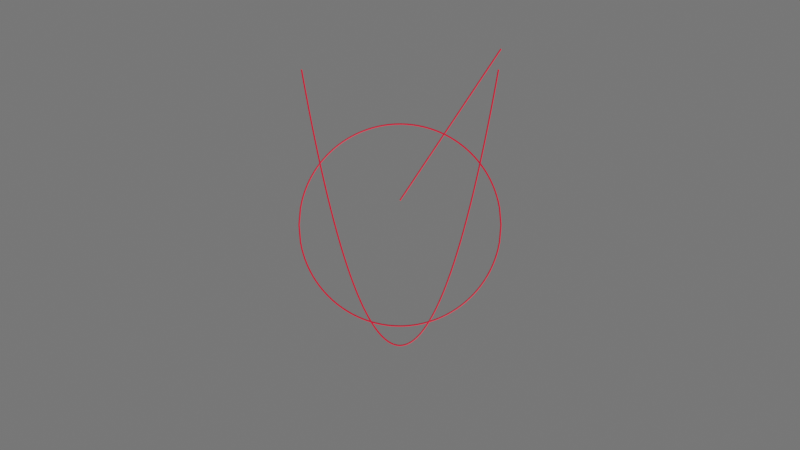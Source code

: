 # Source: cartesian.blend  (saved by Blender 3.4.6; exported with 4.5.12 LTS)
import bpy
from mathutils import Matrix  # noqa: F401  (used for matrix-valued properties, if any)

bpy.ops.wm.read_factory_settings(use_empty=True)
scene = bpy.context.scene
scene.name = 'Scene'

# ---- collections
col_collection = bpy.data.collections.new('Collection'); scene.collection.children.link(col_collection)

# ---- materials (node trees are filled in below, after node groups)
mat_material = bpy.data.materials.new('Material')
mat_material.alpha_threshold = 0.0
mat_material.use_transparent_shadow = False
mat_material.roughness = 0.5
mat_material.line_color = (0.0, 0.0, 0.0, 1.0)

# ---- node groups
ng_nodegroup_001 = bpy.data.node_groups.new('NodeGroup.001', 'GeometryNodeTree')
_s = ng_nodegroup_001.interface.new_socket(name='Curve', in_out='OUTPUT', socket_type='NodeSocketGeometry')
_s = ng_nodegroup_001.interface.new_socket(name='Vector', in_out='OUTPUT', socket_type='NodeSocketVector')
_s = ng_nodegroup_001.interface.new_socket(name='Count', in_out='INPUT', socket_type='NodeSocketInt')
_s.default_value = 10
_s.min_value = 1
_s.max_value = 100000
_s = ng_nodegroup_001.interface.new_socket(name='Start', in_out='INPUT', socket_type='NodeSocketVector')
_s.subtype = 'TRANSLATION'
_s = ng_nodegroup_001.interface.new_socket(name='End', in_out='INPUT', socket_type='NodeSocketVector')
_s.subtype = 'TRANSLATION'
_s.default_value = (0.0, 0.0, 1.0)
_s = ng_nodegroup_001.interface.new_socket(name='r', in_out='INPUT', socket_type='NodeSocketFloat')
_s.default_value = 0.5
_s.min_value = -1e+04
_s.max_value = 1e+04
_s = ng_nodegroup_001.interface.new_socket(name='Value', in_out='INPUT', socket_type='NodeSocketFloat')
_s.default_value = 1.0
_s.min_value = -1e+04
_s.max_value = 1e+04
_s.description = 'coefficient'
ng_nodegroup_001.is_modifier = True
_N = ng_nodegroup_001.nodes; _L = ng_nodegroup_001.links
n0 = _N.new('NodeGroupInput'); n0.name = 'Group Input'; n0.location = (-1160, 60)
n1 = _N.new('GeometryNodeInputPosition'); n1.name = 'Position'; n1.location = (-880, -120)
n2 = _N.new('GeometryNodeCurvePrimitiveLine'); n2.name = 'Curve Line'; n2.location = (-860, 80)
n3 = _N.new('ShaderNodeSeparateXYZ'); n3.name = 'Separate XYZ'; n3.location = (-680, 80)
n4 = _N.new('NodeReroute'); n4.name = 'Reroute'; n4.location = (-920, 120)
n4.width = 16
n4.socket_idname = 'NodeSocketInt'
n5 = _N.new('GeometryNodeResampleCurve'); n5.name = 'Resample Curve'; n5.location = (-680, 260)
n5.keep_last_segment = False
n6 = _N.new('NodeReroute'); n6.name = 'Reroute.001'; n6.location = (140, -380)
n6.width = 16
n6.socket_idname = 'NodeSocketFloat'
n7 = _N.new('NodeReroute'); n7.name = 'Reroute.002'; n7.location = (-800, -380)
n7.width = 16
n7.socket_idname = 'NodeSocketFloat'
n8 = _N.new('ShaderNodeMath'); n8.name = 'Math'; n8.location = (-420, -20)
n8.operation = 'POWER'
n8.inputs[1].default_value = 2.0
n9 = _N.new('ShaderNodeMath'); n9.name = 'Math.001'; n9.location = (-420, -200)
n9.operation = 'POWER'
n9.inputs[1].default_value = 2.0
n10 = _N.new('ShaderNodeMath'); n10.name = 'Math.003'; n10.location = (0, -100)
n10.operation = 'SQRT'
n10.inputs[1].default_value = 2.0
n11 = _N.new('ShaderNodeMath'); n11.name = 'Math.004'; n11.location = (180, -80)
n11.operation = 'MULTIPLY'
n12 = _N.new('ShaderNodeMath'); n12.name = 'Math.002'; n12.location = (-200, -80)
n12.operation = 'SUBTRACT'
n13 = _N.new('ShaderNodeCombineXYZ'); n13.name = 'Combine XYZ.001'; n13.location = (400, 100)
n14 = _N.new('NodeGroupOutput'); n14.name = 'Group Output'; n14.location = (600, 260)
_L.new(n5.outputs[0], n14.inputs[0])
_L.new(n13.outputs[0], n14.inputs[1])
_L.new(n4.outputs[0], n5.inputs[2])
_L.new(n0.outputs[1], n2.inputs[0])
_L.new(n0.outputs[2], n2.inputs[1])
_L.new(n0.outputs[3], n8.inputs[0])
_L.new(n1.outputs[0], n3.inputs[0])
_L.new(n3.outputs[0], n13.inputs[0])
_L.new(n3.outputs[2], n13.inputs[2])
_L.new(n2.outputs[0], n5.inputs[0])
_L.new(n3.outputs[0], n9.inputs[0])
_L.new(n8.outputs[0], n12.inputs[0])
_L.new(n9.outputs[0], n12.inputs[1])
_L.new(n12.outputs[0], n10.inputs[0])
_L.new(n11.outputs[0], n13.inputs[1])
_L.new(n10.outputs[0], n11.inputs[0])
_L.new(n6.outputs[0], n11.inputs[1])
_L.new(n0.outputs[0], n4.inputs[0])
_L.new(n7.outputs[0], n6.inputs[0])
_L.new(n0.outputs[4], n7.inputs[0])
n14.is_active_output = True
ng_geometry_nodes_circle = bpy.data.node_groups.new('Geometry Nodes Circle', 'GeometryNodeTree')
_s = ng_geometry_nodes_circle.interface.new_socket(name='Geometry', in_out='OUTPUT', socket_type='NodeSocketGeometry')
_s = ng_geometry_nodes_circle.interface.new_socket(name='Geometry', in_out='INPUT', socket_type='NodeSocketGeometry')
_s = ng_geometry_nodes_circle.interface.new_socket(name='Resolution', in_out='INPUT', socket_type='NodeSocketInt')
_s.default_value = 10
_s.min_value = 1
_s.max_value = 100000
_s = ng_geometry_nodes_circle.interface.new_socket(name='r', in_out='INPUT', socket_type='NodeSocketFloat')
_s.default_value = 0.5
_s.min_value = -1e+04
_s.max_value = 1e+04
_s = ng_geometry_nodes_circle.interface.new_socket(name='Thickness', in_out='INPUT', socket_type='NodeSocketFloat')
_s.subtype = 'DISTANCE'
_s.default_value = 1.0
_s.min_value = 0.0
ng_geometry_nodes_circle.is_modifier = True
_N = ng_geometry_nodes_circle.nodes; _L = ng_geometry_nodes_circle.links
n0 = _N.new('NodeGroupInput'); n0.name = 'Group Input'; n0.location = (-840, -120)
n1 = _N.new('ShaderNodeMath'); n1.name = 'Math'; n1.location = (-580, 0)
n1.operation = 'MULTIPLY'
n1.inputs[1].default_value = -1.0
n2 = _N.new('NodeReroute'); n2.name = 'Reroute'; n2.location = (-580, 60)
n2.width = 16
n2.socket_idname = 'NodeSocketInt'
n3 = _N.new('ShaderNodeCombineXYZ'); n3.name = 'Combine XYZ'; n3.location = (-380, 0)
n4 = _N.new('ShaderNodeCombineXYZ'); n4.name = 'Combine XYZ.002'; n4.location = (-380, -260)
n5 = _N.new('GeometryNodeGroup'); n5.name = 'Group.001'; n5.location = (40, -180)
n5.label = 'semicircle'
n5.node_tree = ng_nodegroup_001
n5.inputs[4].default_value = -1.0
n6 = _N.new('NodeReroute'); n6.name = 'Reroute.001'; n6.location = (-100, 60)
n6.width = 16
n6.socket_idname = 'NodeSocketInt'
n7 = _N.new('GeometryNodeGroup'); n7.name = 'Group'; n7.location = (40, 60)
n7.label = 'semicircle'
n7.node_tree = ng_nodegroup_001
n7.inputs[4].default_value = 1.0
n8 = _N.new('GeometryNodeSetPosition'); n8.name = 'Set Position.001'; n8.location = (260, -180)
n9 = _N.new('GeometryNodeSetPosition'); n9.name = 'Set Position'; n9.location = (260, 60)
n10 = _N.new('GeometryNodeJoinGeometry'); n10.name = 'Join Geometry'; n10.location = (540, -100)
n11 = _N.new('NodeReroute'); n11.name = 'Reroute.002'; n11.location = (-460, -440)
n11.width = 16
n11.socket_idname = 'NodeSocketFloat'
n12 = _N.new('NodeReroute'); n12.name = 'Reroute.003'; n12.location = (-100, -440)
n12.width = 16
n12.socket_idname = 'NodeSocketFloat'
n13 = _N.new('NodeGroupOutput'); n13.name = 'Group Output'; n13.location = (1200, -100)
n14 = _N.new('GeometryNodeCurveToMesh'); n14.name = 'Curve to Mesh'; n14.location = (760, -60)
n15 = _N.new('GeometryNodeSetMaterial'); n15.name = 'Set Material'; n15.location = (980, -40)
n15.inputs[2].default_value = mat_material
n16 = _N.new('GeometryNodeCurvePrimitiveCircle'); n16.name = 'Curve Circle'; n16.location = (540, -220)
n17 = _N.new('NodeReroute'); n17.name = 'Reroute.004'; n17.location = (380, -480)
n17.width = 16
n17.socket_idname = 'NodeSocketFloatDistance'
n18 = _N.new('NodeReroute'); n18.name = 'Reroute.005'; n18.location = (-480, -480)
n18.width = 16
n18.socket_idname = 'NodeSocketFloatDistance'
n19 = _N.new('GeometryNodeInputNamedAttribute'); n19.name = 'Named Attribute'; n19.location = (735, -60)
n19.inputs[0].default_value = 'radius'
n20 = _N.new('GeometryNodeSwitch'); n20.name = 'Switch'; n20.location = (735, -60)
n20.input_type = 'FLOAT'
n20.inputs[1].default_value = 1.0
_L.new(n7.outputs[0], n9.inputs[0])
_L.new(n7.outputs[1], n9.inputs[2])
_L.new(n6.outputs[0], n7.inputs[0])
_L.new(n3.outputs[0], n7.inputs[1])
_L.new(n4.outputs[0], n7.inputs[2])
_L.new(n0.outputs[2], n7.inputs[3])
_L.new(n0.outputs[1], n5.inputs[0])
_L.new(n12.outputs[0], n5.inputs[3])
_L.new(n5.outputs[0], n8.inputs[0])
_L.new(n5.outputs[1], n8.inputs[2])
_L.new(n9.outputs[0], n10.inputs[0])
_L.new(n8.outputs[0], n10.inputs[0])
_L.new(n15.outputs[0], n13.inputs[0])
_L.new(n0.outputs[2], n4.inputs[0])
_L.new(n0.outputs[2], n1.inputs[0])
_L.new(n1.outputs[0], n3.inputs[0])
_L.new(n3.outputs[0], n5.inputs[1])
_L.new(n4.outputs[0], n5.inputs[2])
_L.new(n0.outputs[1], n2.inputs[0])
_L.new(n2.outputs[0], n6.inputs[0])
_L.new(n0.outputs[2], n11.inputs[0])
_L.new(n11.outputs[0], n12.inputs[0])
_L.new(n10.outputs[0], n14.inputs[0])
_L.new(n14.outputs[0], n15.inputs[0])
_L.new(n16.outputs[0], n14.inputs[1])
_L.new(n17.outputs[0], n16.inputs[4])
_L.new(n18.outputs[0], n17.inputs[0])
_L.new(n0.outputs[3], n18.inputs[0])
_L.new(n19.outputs[1], n20.inputs[0])
_L.new(n19.outputs[0], n20.inputs[2])
_L.new(n20.outputs[0], n14.inputs[2])
n13.is_active_output = True
ng_geometry_nodes_line = bpy.data.node_groups.new('Geometry Nodes Line', 'GeometryNodeTree')
_s = ng_geometry_nodes_line.interface.new_socket(name='Geometry', in_out='OUTPUT', socket_type='NodeSocketGeometry')
_s = ng_geometry_nodes_line.interface.new_socket(name='Geometry', in_out='INPUT', socket_type='NodeSocketGeometry')
_s = ng_geometry_nodes_line.interface.new_socket(name='Resolution', in_out='INPUT', socket_type='NodeSocketInt')
_s.default_value = 10
_s.min_value = 1
_s.max_value = 100000
_s = ng_geometry_nodes_line.interface.new_socket(name='Length', in_out='INPUT', socket_type='NodeSocketFloat')
_s.default_value = 0.5
_s.min_value = -1e+04
_s.max_value = 1e+04
_s = ng_geometry_nodes_line.interface.new_socket(name='m', in_out='INPUT', socket_type='NodeSocketFloat')
_s.default_value = 0.5
_s.min_value = -1e+04
_s.max_value = 1e+04
_s = ng_geometry_nodes_line.interface.new_socket(name='Value', in_out='INPUT', socket_type='NodeSocketFloat')
_s.default_value = 0.5
_s.min_value = -1e+04
_s.max_value = 1e+04
_s = ng_geometry_nodes_line.interface.new_socket(name='Thickness', in_out='INPUT', socket_type='NodeSocketFloat')
_s.subtype = 'DISTANCE'
_s.default_value = 1.0
_s.min_value = 0.0
ng_geometry_nodes_line.is_modifier = True
_N = ng_geometry_nodes_line.nodes; _L = ng_geometry_nodes_line.links
n0 = _N.new('ShaderNodeCombineXYZ'); n0.name = 'Combine XYZ'; n0.location = (-480, -40)
n1 = _N.new('ShaderNodeSeparateXYZ'); n1.name = 'Separate XYZ'; n1.location = (-280, -200)
n2 = _N.new('GeometryNodeInputPosition'); n2.name = 'Position'; n2.location = (-480, -260)
n3 = _N.new('ShaderNodeCombineXYZ'); n3.name = 'Combine XYZ.001'; n3.location = (340, -180)
n4 = _N.new('GeometryNodeSetPosition'); n4.name = 'Set Position'; n4.location = (560, 80)
n5 = _N.new('NodeGroupOutput'); n5.name = 'Group Output'; n5.location = (1220, 20)
n6 = _N.new('GeometryNodeCurvePrimitiveLine'); n6.name = 'Curve Line'; n6.location = (-120, 60)
n7 = _N.new('NodeGroupInput'); n7.name = 'Group Input'; n7.location = (-780, -100)
n8 = _N.new('ShaderNodeMath'); n8.name = 'Math'; n8.location = (-80, -300)
n8.operation = 'MULTIPLY'
n9 = _N.new('NodeReroute'); n9.name = 'Reroute.001'; n9.location = (-540, -480)
n9.width = 16
n9.socket_idname = 'NodeSocketFloat'
n10 = _N.new('NodeReroute'); n10.name = 'Reroute'; n10.location = (-520, -440)
n10.width = 16
n10.socket_idname = 'NodeSocketFloat'
n11 = _N.new('ShaderNodeMath'); n11.name = 'Math.001'; n11.location = (140, -340)
n12 = _N.new('GeometryNodeCurveToMesh'); n12.name = 'Curve to Mesh'; n12.location = (780, 80)
n13 = _N.new('GeometryNodeCurvePrimitiveCircle'); n13.name = 'Curve Circle'; n13.location = (560, -160)
n14 = _N.new('NodeReroute'); n14.name = 'Reroute.003'; n14.location = (-560, -520)
n14.width = 16
n14.socket_idname = 'NodeSocketFloatDistance'
n15 = _N.new('NodeReroute'); n15.name = 'Reroute.002'; n15.location = (480, -520)
n15.width = 16
n15.socket_idname = 'NodeSocketFloatDistance'
n16 = _N.new('GeometryNodeSetMaterial'); n16.name = 'Set Material'; n16.location = (1000, 60)
n16.inputs[2].default_value = mat_material
n17 = _N.new('GeometryNodeInputNamedAttribute'); n17.name = 'Named Attribute'; n17.location = (755, 80)
n17.inputs[0].default_value = 'radius'
n18 = _N.new('GeometryNodeSwitch'); n18.name = 'Switch'; n18.location = (755, 80)
n18.input_type = 'FLOAT'
n18.inputs[1].default_value = 1.0
_L.new(n16.outputs[0], n5.inputs[0])
_L.new(n7.outputs[2], n0.inputs[0])
_L.new(n0.outputs[0], n6.inputs[1])
_L.new(n6.outputs[0], n4.inputs[0])
_L.new(n2.outputs[0], n1.inputs[0])
_L.new(n1.outputs[0], n3.inputs[0])
_L.new(n1.outputs[2], n3.inputs[2])
_L.new(n1.outputs[0], n8.inputs[0])
_L.new(n10.outputs[0], n8.inputs[1])
_L.new(n7.outputs[3], n10.inputs[0])
_L.new(n8.outputs[0], n11.inputs[0])
_L.new(n9.outputs[0], n11.inputs[1])
_L.new(n7.outputs[4], n9.inputs[0])
_L.new(n11.outputs[0], n3.inputs[1])
_L.new(n3.outputs[0], n4.inputs[2])
_L.new(n4.outputs[0], n12.inputs[0])
_L.new(n13.outputs[0], n12.inputs[1])
_L.new(n15.outputs[0], n13.inputs[4])
_L.new(n14.outputs[0], n15.inputs[0])
_L.new(n7.outputs[5], n14.inputs[0])
_L.new(n12.outputs[0], n16.inputs[0])
_L.new(n17.outputs[1], n18.inputs[0])
_L.new(n17.outputs[0], n18.inputs[2])
_L.new(n18.outputs[0], n12.inputs[2])
n5.is_active_output = True
ng_geometry_nodes_parabola = bpy.data.node_groups.new('Geometry Nodes Parabola', 'GeometryNodeTree')
_s = ng_geometry_nodes_parabola.interface.new_socket(name='Geometry', in_out='OUTPUT', socket_type='NodeSocketGeometry')
_s = ng_geometry_nodes_parabola.interface.new_socket(name='Geometry', in_out='INPUT', socket_type='NodeSocketGeometry')
_s = ng_geometry_nodes_parabola.interface.new_socket(name='Resolution', in_out='INPUT', socket_type='NodeSocketInt')
_s.default_value = 10
_s.min_value = 1
_s.max_value = 100000
_s = ng_geometry_nodes_parabola.interface.new_socket(name='Resolution', in_out='INPUT', socket_type='NodeSocketInt')
_s.default_value = 100
_s.min_value = 1
_s.max_value = 100000
_s = ng_geometry_nodes_parabola.interface.new_socket(name='Start', in_out='INPUT', socket_type='NodeSocketFloat')
_s.min_value = -1e+04
_s.max_value = 1e+04
_s = ng_geometry_nodes_parabola.interface.new_socket(name='End', in_out='INPUT', socket_type='NodeSocketFloat')
_s.min_value = -1e+04
_s.max_value = 1e+04
_s = ng_geometry_nodes_parabola.interface.new_socket(name='a', in_out='INPUT', socket_type='NodeSocketFloat')
_s.default_value = 2.0
_s.min_value = -1e+04
_s.max_value = 1e+04
_s = ng_geometry_nodes_parabola.interface.new_socket(name='b', in_out='INPUT', socket_type='NodeSocketFloat')
_s.default_value = 2.0
_s.min_value = -1e+04
_s.max_value = 1e+04
_s = ng_geometry_nodes_parabola.interface.new_socket(name='c', in_out='INPUT', socket_type='NodeSocketFloat')
_s.default_value = 0.5
_s.min_value = -1e+04
_s.max_value = 1e+04
_s = ng_geometry_nodes_parabola.interface.new_socket(name='Thickness', in_out='INPUT', socket_type='NodeSocketFloat')
_s.subtype = 'DISTANCE'
_s.default_value = 1.0
_s.min_value = 0.0
ng_geometry_nodes_parabola.is_modifier = True
_N = ng_geometry_nodes_parabola.nodes; _L = ng_geometry_nodes_parabola.links
n0 = _N.new('ShaderNodeCombineXYZ'); n0.name = 'Combine XYZ'; n0.location = (-540, 40)
n1 = _N.new('ShaderNodeCombineXYZ'); n1.name = 'Combine XYZ.002'; n1.location = (-540, -100)
n2 = _N.new('GeometryNodeInputPosition'); n2.name = 'Position'; n2.location = (-540, -240)
n3 = _N.new('NodeReroute'); n3.name = 'Reroute'; n3.location = (-520, -400)
n3.width = 16
n3.socket_idname = 'NodeSocketFloat'
n4 = _N.new('GeometryNodeSetPosition'); n4.name = 'Set Position'; n4.location = (900, 40)
n5 = _N.new('NodeReroute'); n5.name = 'Reroute.005'; n5.location = (-540, 80)
n5.width = 16
n5.socket_idname = 'NodeSocketInt'
n6 = _N.new('NodeReroute'); n6.name = 'Reroute.006'; n6.location = (-180, 80)
n6.width = 16
n6.socket_idname = 'NodeSocketInt'
n7 = _N.new('GeometryNodeResampleCurve'); n7.name = 'Resample Curve'; n7.location = (-60, 20)
n7.keep_last_segment = False
n8 = _N.new('NodeGroupOutput'); n8.name = 'Group Output'; n8.location = (1560, -20)
n9 = _N.new('GeometryNodeSetMaterial'); n9.name = 'Set Material'; n9.location = (1340, 20)
n9.inputs[2].default_value = mat_material
n10 = _N.new('GeometryNodeCurvePrimitiveLine'); n10.name = 'Curve Line'; n10.location = (-320, 60)
n11 = _N.new('ShaderNodeSeparateXYZ'); n11.name = 'Separate XYZ'; n11.location = (-320, -100)
n12 = _N.new('ShaderNodeMath'); n12.name = 'Math'; n12.location = (-100, -200)
n12.operation = 'POWER'
n12.inputs[1].default_value = 2.0
n13 = _N.new('ShaderNodeMath'); n13.name = 'Math.001'; n13.location = (-100, -400)
n13.operation = 'MULTIPLY'
n14 = _N.new('NodeReroute'); n14.name = 'Reroute.004'; n14.location = (260, -440)
n14.width = 16
n14.socket_idname = 'NodeSocketFloat'
n15 = _N.new('ShaderNodeMath'); n15.name = 'Math.004'; n15.location = (100, -240)
n15.operation = 'MULTIPLY'
n16 = _N.new('ShaderNodeMath'); n16.name = 'Math.002'; n16.location = (300, -220)
n17 = _N.new('ShaderNodeMath'); n17.name = 'Math.003'; n17.location = (480, -260)
n18 = _N.new('ShaderNodeCombineXYZ'); n18.name = 'Combine XYZ.001'; n18.location = (700, -80)
n19 = _N.new('NodeReroute'); n19.name = 'Reroute.001'; n19.location = (-520, -540)
n19.width = 16
n19.socket_idname = 'NodeSocketFloat'
n20 = _N.new('NodeReroute'); n20.name = 'Reroute.002'; n20.location = (-540, -560)
n20.width = 16
n20.socket_idname = 'NodeSocketFloat'
n21 = _N.new('NodeReroute'); n21.name = 'Reroute.003'; n21.location = (160, -560)
n21.width = 16
n21.socket_idname = 'NodeSocketFloat'
n22 = _N.new('GeometryNodeCurveToMesh'); n22.name = 'Curve to Mesh'; n22.location = (1120, 40)
n23 = _N.new('GeometryNodeCurvePrimitiveCircle'); n23.name = 'Curve Circle'; n23.location = (920, -220)
n24 = _N.new('NodeGroupInput'); n24.name = 'Group Input'; n24.location = (-820, 0)
n25 = _N.new('NodeReroute'); n25.name = 'Reroute.007'; n25.location = (200, -580)
n25.width = 16
n25.socket_idname = 'NodeSocketFloatDistance'
n26 = _N.new('NodeReroute'); n26.name = 'Reroute.008'; n26.location = (-560, -580)
n26.width = 16
n26.socket_idname = 'NodeSocketFloatDistance'
n27 = _N.new('GeometryNodeInputNamedAttribute'); n27.name = 'Named Attribute'; n27.location = (1095, 40)
n27.inputs[0].default_value = 'radius'
n28 = _N.new('GeometryNodeSwitch'); n28.name = 'Switch'; n28.location = (1095, 40)
n28.input_type = 'FLOAT'
n28.inputs[1].default_value = 1.0
_L.new(n9.outputs[0], n8.inputs[0])
_L.new(n7.outputs[0], n4.inputs[0])
_L.new(n2.outputs[0], n11.inputs[0])
_L.new(n11.outputs[0], n18.inputs[0])
_L.new(n11.outputs[2], n18.inputs[2])
_L.new(n18.outputs[0], n4.inputs[2])
_L.new(n24.outputs[3], n0.inputs[0])
_L.new(n24.outputs[4], n1.inputs[0])
_L.new(n0.outputs[0], n10.inputs[0])
_L.new(n1.outputs[0], n10.inputs[1])
_L.new(n11.outputs[0], n12.inputs[0])
_L.new(n24.outputs[5], n3.inputs[0])
_L.new(n19.outputs[0], n13.inputs[1])
_L.new(n11.outputs[0], n13.inputs[0])
_L.new(n24.outputs[6], n19.inputs[0])
_L.new(n15.outputs[0], n16.inputs[0])
_L.new(n21.outputs[0], n17.inputs[1])
_L.new(n24.outputs[7], n20.inputs[0])
_L.new(n20.outputs[0], n21.inputs[0])
_L.new(n16.outputs[0], n17.inputs[0])
_L.new(n17.outputs[0], n18.inputs[1])
_L.new(n12.outputs[0], n15.inputs[0])
_L.new(n3.outputs[0], n15.inputs[1])
_L.new(n13.outputs[0], n14.inputs[0])
_L.new(n14.outputs[0], n16.inputs[1])
_L.new(n10.outputs[0], n7.inputs[0])
_L.new(n6.outputs[0], n7.inputs[2])
_L.new(n24.outputs[2], n5.inputs[0])
_L.new(n5.outputs[0], n6.inputs[0])
_L.new(n4.outputs[0], n22.inputs[0])
_L.new(n22.outputs[0], n9.inputs[0])
_L.new(n23.outputs[0], n22.inputs[1])
_L.new(n25.outputs[0], n23.inputs[4])
_L.new(n26.outputs[0], n25.inputs[0])
_L.new(n24.outputs[8], n26.inputs[0])
_L.new(n27.outputs[1], n28.inputs[0])
_L.new(n27.outputs[0], n28.inputs[2])
_L.new(n28.outputs[0], n22.inputs[2])
n8.is_active_output = True

# ---- material node trees
mat_material.use_nodes = True; mat_material.node_tree.nodes.clear()
_N = mat_material.node_tree.nodes; _L = mat_material.node_tree.links
n0 = _N.new('ShaderNodeOutputMaterial'); n0.name = 'Material Output'; n0.location = (300, 300)
n1 = _N.new('ShaderNodeBsdfPrincipled'); n1.name = 'Principled BSDF'; n1.location = (10, 300)
n1.distribution = 'GGX'
n1.subsurface_method = 'RANDOM_WALK_SKIN'
n1.inputs[0].default_value = (1.0, 0.0, 0.03511, 1.0)
n1.inputs[3].default_value = 1.45
n1.inputs[27].default_value = (0.0, 0.0, 0.0, 1.0)
n1.inputs[28].default_value = 1.0
_L.new(n1.outputs[0], n0.inputs[0])
n0.is_active_output = True

# ---- world
world_world = bpy.data.worlds.new('World'); scene.world = world_world
world_world.use_nodes = True; world_world.node_tree.nodes.clear()
_N = world_world.node_tree.nodes; _L = world_world.node_tree.links
n0 = _N.new('ShaderNodeOutputWorld'); n0.name = 'World Output'; n0.location = (300, 300)
n1 = _N.new('ShaderNodeBackground'); n1.name = 'Background'; n1.location = (10, 300)
n1.inputs[0].default_value = (0.05088, 0.05088, 0.05088, 1.0)
n1.inputs[1].default_value = 3.0
_L.new(n1.outputs[0], n0.inputs[0])
n0.is_active_output = True
world_world.color = (0.05088, 0.05088, 0.05088)
world_world.use_sun_shadow = False
world_world.sun_shadow_jitter_overblur = 0.0

# ---- cameras
cam_camera = bpy.data.cameras.new('Camera')

# ---- meshes
me_cube = bpy.data.meshes.new('Cube')
me_cube.from_pydata([(1.0, 1.0, 1.0), (1.0, 1.0, -1.0), (1.0, -1.0, 1.0), (1.0, -1.0, -1.0), (-1.0, 1.0, 1.0), (-1.0, 1.0, -1.0), (-1.0, -1.0, 1.0), (-1.0, -1.0, -1.0)], [], [(0, 4, 6, 2), (3, 2, 6, 7), (7, 6, 4, 5), (5, 1, 3, 7), (1, 0, 2, 3), (5, 4, 0, 1)])
_uv = me_cube.uv_layers.new(name='UVMap')
_uv.uv.foreach_set('vector', [0.625, 0.5, 0.875, 0.5, 0.875, 0.75, 0.625, 0.75, 0.375, 0.75, 0.625, 0.75, 0.625, 1.0, 0.375, 1.0, 0.375, 0.0, 0.625, 0.0, 0.625, 0.25, 0.375, 0.25, 0.125, 0.5, 0.375, 0.5, 0.375, 0.75, 0.125, 0.75, 0.375, 0.5, 0.625, 0.5, 0.625, 0.75, 0.375, 0.75, 0.375, 0.25, 0.625, 0.25, 0.625, 0.5, 0.375, 0.5])
me_cube.materials.append(mat_material)
me_cube.use_mirror_vertex_groups = False
me_cube.update()
me_cube_001 = bpy.data.meshes.new('Cube.001')
me_cube_001.from_pydata([(1.0, 1.0, 1.0), (1.0, 1.0, -1.0), (1.0, -1.0, 1.0), (1.0, -1.0, -1.0), (-1.0, 1.0, 1.0), (-1.0, 1.0, -1.0), (-1.0, -1.0, 1.0), (-1.0, -1.0, -1.0)], [], [(0, 4, 6, 2), (3, 2, 6, 7), (7, 6, 4, 5), (5, 1, 3, 7), (1, 0, 2, 3), (5, 4, 0, 1)])
_uv = me_cube_001.uv_layers.new(name='UVMap')
_uv.uv.foreach_set('vector', [0.625, 0.5, 0.875, 0.5, 0.875, 0.75, 0.625, 0.75, 0.375, 0.75, 0.625, 0.75, 0.625, 1.0, 0.375, 1.0, 0.375, 0.0, 0.625, 0.0, 0.625, 0.25, 0.375, 0.25, 0.125, 0.5, 0.375, 0.5, 0.375, 0.75, 0.125, 0.75, 0.375, 0.5, 0.625, 0.5, 0.625, 0.75, 0.375, 0.75, 0.375, 0.25, 0.625, 0.25, 0.625, 0.5, 0.375, 0.5])
me_cube_001.materials.append(mat_material)
me_cube_001.use_mirror_vertex_groups = False
me_cube_001.update()
me_cube_002 = bpy.data.meshes.new('Cube.002')
me_cube_002.from_pydata([(1.0, 1.0, 1.0), (1.0, 1.0, -1.0), (1.0, -1.0, 1.0), (1.0, -1.0, -1.0), (-1.0, 1.0, 1.0), (-1.0, 1.0, -1.0), (-1.0, -1.0, 1.0), (-1.0, -1.0, -1.0)], [], [(0, 4, 6, 2), (3, 2, 6, 7), (7, 6, 4, 5), (5, 1, 3, 7), (1, 0, 2, 3), (5, 4, 0, 1)])
_uv = me_cube_002.uv_layers.new(name='UVMap')
_uv.uv.foreach_set('vector', [0.625, 0.5, 0.875, 0.5, 0.875, 0.75, 0.625, 0.75, 0.375, 0.75, 0.625, 0.75, 0.625, 1.0, 0.375, 1.0, 0.375, 0.0, 0.625, 0.0, 0.625, 0.25, 0.375, 0.25, 0.125, 0.5, 0.375, 0.5, 0.375, 0.75, 0.125, 0.75, 0.375, 0.5, 0.625, 0.5, 0.625, 0.75, 0.375, 0.75, 0.375, 0.25, 0.625, 0.25, 0.625, 0.5, 0.375, 0.5])
me_cube_002.materials.append(mat_material)
me_cube_002.use_mirror_vertex_groups = False
me_cube_002.update()

# ---- objects
ob_3__cartesian_circle = bpy.data.objects.new('3) Cartesian Circle', me_cube)
ob_1__cartesian_line = bpy.data.objects.new('1) Cartesian Line', me_cube_001)
ob_2__cartesian_parabola = bpy.data.objects.new('2) Cartesian Parabola', me_cube_002)
ob_camera = bpy.data.objects.new('Camera', cam_camera)

# ---- transforms, parenting, visibility, modifiers, constraints
ob_3__cartesian_circle.location = (0.0, 0.0, 0.0)
ob_3__cartesian_circle.lock_rotations_4d = False
ob_3__cartesian_circle.empty_display_type = 'ARROWS'
ob_3__cartesian_circle.lineart.crease_threshold = 0.0
_m = ob_3__cartesian_circle.modifiers.new('GeometryNodes', 'NODES')
_m.node_group = ng_geometry_nodes_circle
_gi = [s.identifier for s in ng_geometry_nodes_circle.interface.items_tree if s.item_type == 'SOCKET' and s.in_out == 'INPUT']
_m[_gi[1]] = 140  # Resolution
_m[_gi[2]] = 4.1  # r
_m[_gi[3]] = 0.03  # Thickness
ob_1__cartesian_line.location = (0.0, 0.0, 0.0)
ob_1__cartesian_line.lock_rotations_4d = False
ob_1__cartesian_line.empty_display_type = 'ARROWS'
ob_1__cartesian_line.lineart.crease_threshold = 0.0
_m = ob_1__cartesian_line.modifiers.new('GeometryNodes', 'NODES')
_m.node_group = ng_geometry_nodes_line
_gi = [s.identifier for s in ng_geometry_nodes_line.interface.items_tree if s.item_type == 'SOCKET' and s.in_out == 'INPUT']
_m[_gi[1]] = 140  # Resolution
_m[_gi[2]] = 4.1  # Length
_m[_gi[3]] = 1.5  # m
_m[_gi[4]] = 1.0  # Value
_m[_gi[5]] = 0.03  # Thickness
ob_2__cartesian_parabola.location = (0.0, 0.0, 0.0)
ob_2__cartesian_parabola.lock_rotations_4d = False
ob_2__cartesian_parabola.empty_display_type = 'ARROWS'
ob_2__cartesian_parabola.lineart.crease_threshold = 0.0
_m = ob_2__cartesian_parabola.modifiers.new('GeometryNodes', 'NODES')
_m.node_group = ng_geometry_nodes_parabola
_gi = [s.identifier for s in ng_geometry_nodes_parabola.interface.items_tree if s.item_type == 'SOCKET' and s.in_out == 'INPUT']
_m[_gi[1]] = 140  # Resolution
_m[_gi[3]] = -4.0  # Start
_m[_gi[4]] = 4.0  # End
_m[_gi[5]] = 0.7  # a
_m[_gi[6]] = 0.0  # b
_m[_gi[7]] = -4.89  # c
_m[_gi[8]] = 0.03  # Thickness
ob_camera.location = (0.0, 0.0, 45.12)

# ---- collection membership
col_collection.objects.link(ob_3__cartesian_circle)
col_collection.objects.link(ob_1__cartesian_line)
col_collection.objects.link(ob_2__cartesian_parabola)
col_collection.objects.link(ob_camera)

# ---- scene / render settings (as saved in the file)
scene.camera = ob_camera
scene.frame_start = 1; scene.frame_end = 250; scene.frame_set(1)
scene.render.engine = 'BLENDER_EEVEE_NEXT'
scene.cycles.sampling_pattern = 'TABULATED_SOBOL'
scene.cycles.use_light_tree = False
scene.view_settings.view_transform = 'Filmic'
bpy.context.view_layer.update()

# ---- added for rendering (the .blend has no usable light): sun
light_auto_sun = bpy.data.lights.new('AutoSun', 'SUN')
light_auto_sun.energy = 3.0
light_auto_sun.angle = 0.0523599
ob_auto_sun = bpy.data.objects.new('AutoSun', light_auto_sun)
scene.collection.objects.link(ob_auto_sun)
ob_auto_sun.rotation_euler = (0.872665, 0.174533, 0.523599)
bpy.context.view_layer.update()
